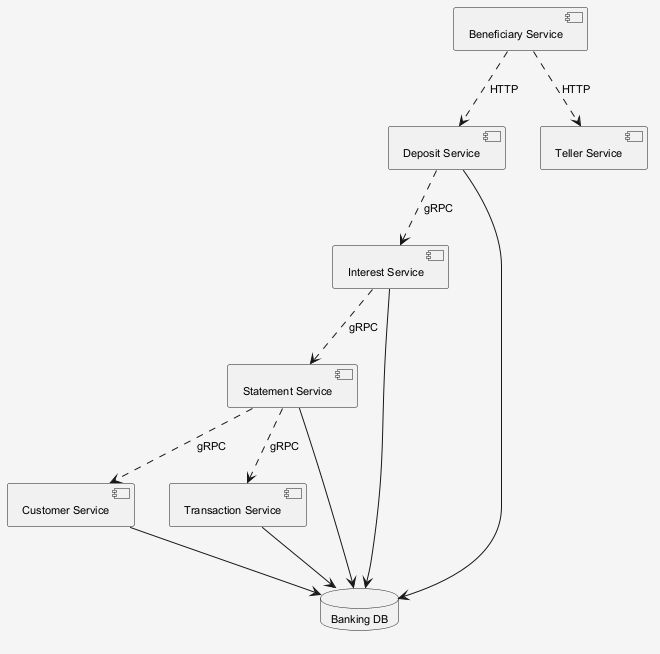

The diagram above was rendered by PlantUML. Its source (embedded in the PNG):
@startuml
skinparam shadowing false
skinparam backgroundColor #F5F5F5
skinparam defaultFontSize 11
component "Customer Service" as C_CustomerService
component "Statement Service" as C_StatementService
component "Beneficiary Service" as C_BeneficiaryService
component "Transaction Service" as C_TransactionService
component "Deposit Service" as C_DepositService
component "Teller Service" as C_TellerService
component "Interest Service" as C_InterestService
database "Banking DB" as DB_banking
C_CustomerService --> DB_banking
C_StatementService --> DB_banking
C_TransactionService --> DB_banking
C_DepositService --> DB_banking
C_InterestService --> DB_banking
C_BeneficiaryService ..> C_DepositService : HTTP
C_StatementService ..> C_TransactionService : gRPC
C_InterestService ..> C_StatementService : gRPC
C_DepositService ..> C_InterestService : gRPC
C_StatementService ..> C_CustomerService : gRPC
C_BeneficiaryService ..> C_TellerService : HTTP
@enduml